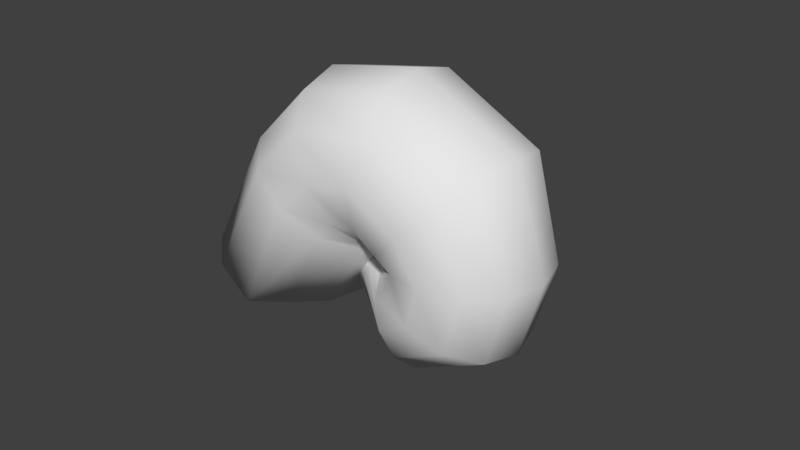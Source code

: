 # Source: Shell.blend  (saved by Blender 2.78.0; exported with 4.5.12 LTS)
import bpy
from mathutils import Matrix  # noqa: F401  (used for matrix-valued properties, if any)

bpy.ops.wm.read_factory_settings(use_empty=True)
scene = bpy.context.scene
scene.name = 'Scene'

# ---- collections
col_collection_1 = bpy.data.collections.new('Collection 1'); scene.collection.children.link(col_collection_1)

# ---- world
world_world = bpy.data.worlds.new('World'); scene.world = world_world
world_world.color = (0.05088, 0.05088, 0.05088)
world_world.use_sun_shadow = False
world_world.sun_shadow_jitter_overblur = 0.0
world_world.cycles.sampling_method = 'MANUAL'

# ---- meshes
me_cylinder = bpy.data.meshes.new('Cylinder')
me_cylinder.from_pydata([(-0.3935, 0.3438, -0.04639), (-0.2216, 0.2977, -0.04639), (-0.09578, 0.1719, -0.04639), (-0.04972, 9.188e-08, -0.04639), (-0.09578, -0.1719, -0.04639), (-0.2216, -0.2977, -0.04639), (-0.3935, -0.3438, -0.04639), (-0.5654, -0.2977, -0.04639), (-0.6912, -0.1719, -0.04639), (-0.7373, -1.54e-07, -0.04639), (-0.6912, 0.1719, -0.04639), (-0.5654, 0.2977, -0.04639), (-0.4986, 0.2977, -0.3151), (-0.6065, 0.1719, -0.3799), (-0.646, -1.13e-07, -0.4036), (-0.6065, -0.1719, -0.3799), (-0.4986, -0.2977, -0.3151), (-0.3513, -0.3438, -0.2266), (-0.2039, -0.2977, -0.1381), (-0.09608, -0.1719, -0.07329), (-0.0566, 7.139e-08, -0.04957), (-0.09608, 0.1719, -0.07329), (-0.2039, 0.2977, -0.1381), (-0.3513, 0.3438, -0.2266), (-0.2334, 0.3348, -0.5608), (-0.2721, 0.192, -0.6966), (-0.2867, -0.002184, -0.7453), (-0.2732, -0.1958, -0.694), (-0.2353, -0.3369, -0.5564), (-0.183, -0.3878, -0.3693), (-0.1305, -0.3348, -0.183), (-0.09175, -0.192, -0.04724), (-0.07716, 0.002184, 0.001495), (-0.09065, 0.1958, -0.04982), (-0.1286, 0.3369, -0.1874), (-0.1808, 0.3878, -0.3745), (0.3105, 0.3878, -0.02068), (0.1166, 0.3359, -0.02068), (-0.02537, 0.1939, -0.02068), (-0.07733, 1.004e-07, -0.02068), (-0.02537, -0.1939, -0.02068), (0.1166, -0.3359, -0.02068), (0.3105, -0.3878, -0.02068), (0.5044, -0.3359, -0.02068), (0.6463, -0.1939, -0.02068), (0.6983, -1.769e-07, -0.02068), (0.6463, 0.1939, -0.02068), (0.5044, 0.3359, -0.02068), (0.4291, 0.3359, -0.3238), (0.5508, 0.1939, -0.3969), (0.5953, -1.307e-07, -0.4237), (0.5508, -0.1939, -0.3969), (0.4291, -0.3359, -0.3238), (0.2629, -0.3878, -0.224), (0.09664, -0.3359, -0.1241), (-0.02504, -0.1939, -0.05102), (-0.06958, 7.735e-08, -0.02427), (-0.02504, 0.1939, -0.05102), (0.09664, 0.3359, -0.1241), (0.2629, 0.3878, -0.224), (0.1681, 0.3359, -0.5476), (0.2282, 0.1939, -0.6762), (0.2502, -8.446e-08, -0.7233), (0.2282, -0.1939, -0.6762), (0.1681, -0.3359, -0.5476), (0.08611, -0.3878, -0.3719), (0.004083, -0.3359, -0.1962), (-0.05597, -0.1939, -0.06757), (-0.07794, 7.735e-08, -0.02049), (-0.05597, 0.1939, -0.06757), (0.004083, 0.3359, -0.1962), (0.08611, 0.3878, -0.3719), (-0.273, 0.2731, 0.1583), (-0.1699, 0.232, 0.07057), (-0.09686, 0.1287, 0.00726), (-0.07343, -0.009088, -0.01467), (-0.1059, -0.1444, 0.01066), (-0.1855, -0.2411, 0.07647), (-0.291, -0.2731, 0.1651), (-0.3941, -0.232, 0.2528), (-0.4671, -0.1287, 0.3162), (-0.4906, 0.009088, 0.3381), (-0.4581, 0.1444, 0.3128), (-0.3785, 0.2411, 0.247), (-0.02832, 0.1329, 0.1399), (-0.02896, 0.1151, 0.07343), (-0.02943, 0.06643, 0.0248), (-0.0296, 1.067e-08, 0.007001), (-0.02943, -0.06643, 0.0248), (-0.02896, -0.1151, 0.07343), (-0.02832, -0.1329, 0.1399), (-0.02767, -0.1151, 0.2063), (-0.0272, -0.06643, 0.2549), (-0.02703, -1.2e-07, 0.2727), (-0.0272, 0.06643, 0.2549), (-0.02767, 0.1151, 0.2063), (0.238, 0.4233, 0.4464), (0.1193, 0.2974, 0.3987), (0.005278, 0.1684, 0.3536), (-0.0374, -0.004208, 0.3471), (0.002676, -0.1742, 0.381), (0.1148, -0.2961, 0.4462), (0.2316, -0.4145, 0.501), (0.456, -0.364, 0.533), (0.6079, -0.2101, 0.6076), (0.6635, -1.761e-07, 0.6165), (0.6079, 0.2101, 0.6076), (0.456, 0.364, 0.5205), (0.2428, 0.3832, 0.4495), (0.1353, 0.2693, 0.4064), (0.0321, 0.1525, 0.3656), (-0.006546, -0.00381, 0.3597), (0.02974, -0.1578, 0.3904), (0.1312, -0.2681, 0.4494), (0.237, -0.3753, 0.499), (0.4402, -0.3295, 0.5279), (0.5777, -0.1903, 0.5955), (0.628, -1.608e-07, 0.6036), (0.5777, 0.1903, 0.5955), (0.4402, 0.3295, 0.5166)], [], [(11, 12, 13, 10), (9, 14, 15, 8), (4, 19, 20, 3), (3, 20, 21, 2), (10, 13, 14, 9), (5, 18, 19, 4), (6, 17, 18, 5), (1, 22, 23, 0), (2, 21, 22, 1), (7, 16, 17, 6), (8, 15, 16, 7), (0, 23, 12, 11), (23, 35, 24, 12), (19, 31, 32, 20), (16, 28, 29, 17), (12, 24, 25, 13), (13, 25, 26, 14), (20, 32, 33, 21), (17, 29, 30, 18), (14, 26, 27, 15), (21, 33, 34, 22), (18, 30, 31, 19), (15, 27, 28, 16), (22, 34, 35, 23), (3, 2, 74, 75), (4, 3, 75, 76), (0, 11, 83, 72), (6, 5, 77, 78), (7, 6, 78, 79), (5, 4, 76, 77), (1, 0, 72, 73), (9, 8, 80, 81), (10, 9, 81, 82), (8, 7, 79, 80), (11, 10, 82, 83), (2, 1, 73, 74), (47, 46, 49, 48), (45, 44, 51, 50), (40, 39, 56, 55), (39, 38, 57, 56), (46, 45, 50, 49), (41, 40, 55, 54), (42, 41, 54, 53), (37, 36, 59, 58), (38, 37, 58, 57), (43, 42, 53, 52), (44, 43, 52, 51), (36, 47, 48, 59), (59, 48, 60, 71), (55, 56, 68, 67), (52, 53, 65, 64), (48, 49, 61, 60), (49, 50, 62, 61), (56, 57, 69, 68), (53, 54, 66, 65), (50, 51, 63, 62), (57, 58, 70, 69), (54, 55, 67, 66), (51, 52, 64, 63), (58, 59, 71, 70), (79, 78, 90, 91), (82, 81, 93, 94), (75, 74, 86, 87), (78, 77, 89, 90), (81, 80, 92, 93), (74, 73, 85, 86), (72, 83, 95, 84), (77, 76, 88, 89), (80, 79, 91, 92), (73, 72, 84, 85), (83, 82, 94, 95), (76, 75, 87, 88), (44, 45, 105, 104), (41, 42, 102, 101), (38, 39, 99, 98), (45, 46, 106, 105), (42, 43, 103, 102), (39, 40, 100, 99), (46, 47, 107, 106), (36, 37, 97, 96), (43, 44, 104, 103), (40, 41, 101, 100), (47, 36, 96, 107), (37, 38, 98, 97), (30, 29, 65, 66), (31, 30, 66, 67), (31, 68, 67, 32), (34, 33, 69, 70), (33, 32, 68, 69), (35, 34, 70, 71), (24, 35, 71, 60), (25, 24, 60, 61), (26, 25, 61, 62), (27, 26, 62, 63), (28, 27, 63, 64), (29, 28, 64, 65), (104, 105, 117, 116), (101, 102, 114, 113), (98, 99, 111, 110), (105, 106, 118, 117), (102, 103, 115, 114), (99, 100, 112, 111), (106, 107, 119, 118), (96, 97, 109, 108), (103, 104, 116, 115), (100, 101, 113, 112), (107, 96, 108, 119), (97, 98, 110, 109)])
me_cylinder.polygons.foreach_set('use_smooth', [True] * 108)
me_cylinder.use_remesh_preserve_volume = False
me_cylinder.use_remesh_preserve_attributes = False
me_cylinder.use_mirror_vertex_groups = False
me_cylinder.update()

# ---- objects
ob_shell = bpy.data.objects.new('Shell', me_cylinder)

# ---- transforms, parenting, visibility, modifiers, constraints
ob_shell.location = (0.0, 0.0, 0.3428)
ob_shell.rotation_euler = (-0.0, 3.665, -0.0)
ob_shell.scale = (0.5474, 0.5474, 0.5474)
ob_shell.lineart.crease_threshold = 0.0

# ---- collection membership
col_collection_1.objects.link(ob_shell)

# ---- scene / render settings (as saved in the file)
scene.frame_start = 1; scene.frame_end = 250; scene.frame_set(1)
scene.render.engine = 'CYCLES'
scene.render.resolution_percentage = 50
scene.render.dither_intensity = 0.0
scene.cycles.use_denoising = False
scene.cycles.samples = 128
scene.cycles.sampling_pattern = 'TABULATED_SOBOL'
scene.cycles.light_sampling_threshold = 0.0
scene.cycles.use_adaptive_sampling = False
scene.cycles.use_light_tree = False
scene.cycles.blur_glossy = 0.0
scene.cycles.sample_clamp_indirect = 0.0
scene.view_settings.view_transform = 'Standard'
bpy.context.view_layer.update()

# ---- added for rendering (the .blend has no active camera and no usable light): camera, sun
cam_auto = bpy.data.cameras.new('AutoCamera')
cam_auto.lens = 50.0
cam_auto.sensor_width = 36.0
cam_auto.clip_end = 1000.0
ob_auto_camera = bpy.data.objects.new('AutoCamera', cam_auto)
scene.collection.objects.link(ob_auto_camera)
ob_auto_camera.location = (1.45984, -1.71718, 1.51435)
ob_auto_camera.rotation_euler = (1.09748, -7.21219e-08, 0.694738)
scene.camera = ob_auto_camera
light_auto_sun = bpy.data.lights.new('AutoSun', 'SUN')
light_auto_sun.energy = 3.0
light_auto_sun.angle = 0.0523599
ob_auto_sun = bpy.data.objects.new('AutoSun', light_auto_sun)
scene.collection.objects.link(ob_auto_sun)
ob_auto_sun.rotation_euler = (0.872665, 0.174533, 0.523599)
bpy.context.view_layer.update()
